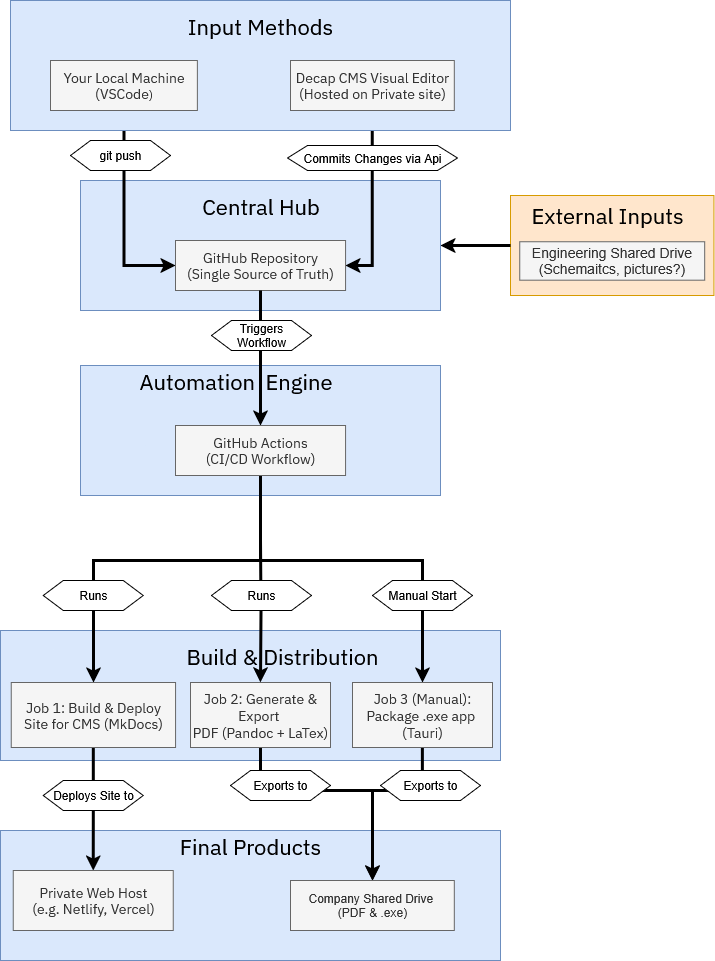

The diagram above was exported from draw.io. Its source (the exported page's mxGraphModel, read from the mxfile embedded in the PNG):
<mxGraphModel dx="1186" dy="749" grid="1" gridSize="10" guides="1" tooltips="1" connect="1" arrows="1" fold="1" page="1" pageScale="1" pageWidth="827" pageHeight="1169" math="0" shadow="0">
  <root>
    <mxCell id="0" />
    <mxCell id="1" parent="0" />
    <mxCell id="2" value="" style="group" vertex="1" connectable="0" parent="1">
      <mxGeometry x="20" y="270" width="713.44" height="960" as="geometry" />
    </mxCell>
    <mxCell id="3" value="" style="rounded=0;whiteSpace=wrap;html=1;fillColor=#dae8fc;strokeColor=#6c8ebf;movable=1;resizable=1;rotatable=1;deletable=1;editable=1;locked=0;connectable=1;container=0;" vertex="1" parent="2">
      <mxGeometry x="80" y="180" width="360" height="130" as="geometry" />
    </mxCell>
    <mxCell id="4" style="edgeStyle=orthogonalEdgeStyle;rounded=0;orthogonalLoop=1;jettySize=auto;html=1;entryX=0;entryY=0.5;entryDx=0;entryDy=0;strokeWidth=3;jumpStyle=arc;" edge="1" parent="2" source="9" target="12">
      <mxGeometry relative="1" as="geometry" />
    </mxCell>
    <mxCell id="5" style="edgeStyle=orthogonalEdgeStyle;rounded=0;orthogonalLoop=1;jettySize=auto;html=1;entryX=1;entryY=0.5;entryDx=0;entryDy=0;strokeWidth=3;jumpStyle=arc;" edge="1" parent="2" source="11" target="12">
      <mxGeometry relative="1" as="geometry" />
    </mxCell>
    <mxCell id="6" value="git push" style="shape=hexagon;perimeter=hexagonPerimeter2;whiteSpace=wrap;html=1;fixedSize=1;container=0;" vertex="1" parent="2">
      <mxGeometry x="70" y="140" width="100" height="30" as="geometry" />
    </mxCell>
    <mxCell id="7" value="Commits Changes via Api" style="shape=hexagon;perimeter=hexagonPerimeter2;whiteSpace=wrap;html=1;fixedSize=1;container=0;" vertex="1" parent="2">
      <mxGeometry x="286.92" y="145" width="170" height="25" as="geometry" />
    </mxCell>
    <mxCell id="8" value="" style="rounded=0;whiteSpace=wrap;html=1;fillColor=#dae8fc;strokeColor=#6c8ebf;movable=1;resizable=1;rotatable=1;deletable=1;editable=1;locked=0;connectable=1;container=0;" vertex="1" parent="2">
      <mxGeometry x="10" width="500" height="130" as="geometry" />
    </mxCell>
    <mxCell id="9" value="&lt;div&gt;&lt;font style=&quot;font-size: 14px;&quot; face=&quot;IBM Plex Sans&quot;&gt;Your Local Machine&lt;/font&gt;&lt;/div&gt;&lt;div&gt;&lt;font face=&quot;IBM Plex Sans&quot;&gt;&lt;font style=&quot;font-size: 14px;&quot;&gt;(VSCode&lt;/font&gt;)&lt;/font&gt;&lt;/div&gt;" style="rounded=0;whiteSpace=wrap;html=1;fillColor=#f5f5f5;strokeColor=#666666;movable=1;resizable=1;rotatable=1;deletable=1;editable=1;locked=0;connectable=1;fontColor=#333333;container=0;" vertex="1" parent="2">
      <mxGeometry x="49.99857142857144" y="60" width="146.875" height="50" as="geometry" />
    </mxCell>
    <mxCell id="10" value="&lt;font style=&quot;font-size: 22px;&quot; face=&quot;IBM Plex Sans&quot;&gt;Input Methods&lt;/font&gt;" style="text;html=1;align=center;verticalAlign=middle;whiteSpace=wrap;rounded=0;container=0;" vertex="1" parent="2">
      <mxGeometry x="161.7857142857143" y="10" width="196.42857142857142" height="30" as="geometry" />
    </mxCell>
    <mxCell id="11" value="&lt;div&gt;&lt;font data-font-src=&quot;https://fonts.googleapis.com/css?family=+IBM+Plex+Sans+&quot; face=&quot;IBM Plex Sans&quot; style=&quot;font-size: 14px;&quot;&gt;Decap CMS Visual Editor&lt;/font&gt;&lt;/div&gt;&lt;div&gt;&lt;font data-font-src=&quot;https://fonts.googleapis.com/css?family=+IBM+Plex+Sans+&quot; face=&quot;IBM Plex Sans&quot; style=&quot;font-size: 14px;&quot;&gt;(Hosted on Private site)&lt;/font&gt;&lt;/div&gt;" style="rounded=0;whiteSpace=wrap;html=1;fillColor=#f5f5f5;strokeColor=#666666;movable=1;resizable=1;rotatable=1;deletable=1;editable=1;locked=0;connectable=1;fontColor=#333333;container=0;" vertex="1" parent="2">
      <mxGeometry x="290.0028571428572" y="60" width="163.83928571428572" height="50" as="geometry" />
    </mxCell>
    <mxCell id="12" value="&lt;div&gt;&lt;font data-font-src=&quot;https://fonts.googleapis.com/css?family=+IBM+Plex+Sans+&quot; face=&quot;IBM Plex Sans&quot; style=&quot;font-size: 14px;&quot;&gt;GitHub Repository&lt;/font&gt;&lt;/div&gt;&lt;div&gt;&lt;font data-font-src=&quot;https://fonts.googleapis.com/css?family=+IBM+Plex+Sans+&quot; face=&quot;IBM Plex Sans&quot; style=&quot;font-size: 14px;&quot;&gt;(Single Source of Truth)&lt;/font&gt;&lt;/div&gt;" style="rounded=0;whiteSpace=wrap;html=1;fillColor=#f5f5f5;strokeColor=#666666;movable=1;resizable=1;rotatable=1;deletable=1;editable=1;locked=0;connectable=1;fontColor=#333333;container=0;" vertex="1" parent="2">
      <mxGeometry x="174.98000000000002" y="240" width="170.04" height="50" as="geometry" />
    </mxCell>
    <mxCell id="13" value="&lt;div&gt;&lt;font face=&quot;IBM Plex Sans&quot; style=&quot;font-size: 22px;&quot; data-font-src=&quot;https://fonts.googleapis.com/css?family=+IBM+Plex+Sans+&quot;&gt;Central Hub&lt;/font&gt;&lt;/div&gt;" style="text;html=1;align=center;verticalAlign=middle;whiteSpace=wrap;rounded=0;container=0;" vertex="1" parent="2">
      <mxGeometry x="150.71428571428572" y="190" width="218.57142857142856" height="30" as="geometry" />
    </mxCell>
    <mxCell id="14" value="" style="rounded=0;whiteSpace=wrap;html=1;fillColor=#dae8fc;strokeColor=#6c8ebf;movable=1;resizable=1;rotatable=1;deletable=1;editable=1;locked=0;connectable=1;container=0;" vertex="1" parent="2">
      <mxGeometry y="830" width="500" height="130" as="geometry" />
    </mxCell>
    <mxCell id="15" value="&lt;div&gt;&lt;font style=&quot;font-size: 14px;&quot; face=&quot;IBM Plex Sans&quot;&gt;Private Web Host&lt;/font&gt;&lt;/div&gt;&lt;div&gt;&lt;font style=&quot;font-size: 14px;&quot; face=&quot;IBM Plex Sans&quot;&gt;(e.g. Netlify, Vercel)&lt;/font&gt;&lt;/div&gt;" style="rounded=0;whiteSpace=wrap;html=1;fillColor=#f5f5f5;strokeColor=#666666;movable=1;resizable=1;rotatable=1;deletable=1;editable=1;locked=0;connectable=1;fontColor=#333333;container=0;" vertex="1" parent="2">
      <mxGeometry x="12.819999999999993" y="870" width="160" height="60" as="geometry" />
    </mxCell>
    <mxCell id="16" value="&lt;font data-font-src=&quot;https://fonts.googleapis.com/css?family=+IBM+Plex+Sans+&quot; face=&quot;IBM Plex Sans&quot; style=&quot;font-size: 22px;&quot;&gt;Final Products&lt;/font&gt;" style="text;html=1;align=center;verticalAlign=middle;whiteSpace=wrap;rounded=0;container=0;" vertex="1" parent="2">
      <mxGeometry x="151.7857142857143" y="830" width="196.42857142857142" height="30" as="geometry" />
    </mxCell>
    <mxCell id="17" value="&lt;div&gt;Company Shared Drive&amp;nbsp;&lt;/div&gt;&lt;div&gt;(PDF &amp;amp; .exe)&lt;/div&gt;" style="rounded=0;whiteSpace=wrap;html=1;fillColor=#f5f5f5;strokeColor=#666666;movable=1;resizable=1;rotatable=1;deletable=1;editable=1;locked=0;connectable=1;fontColor=#333333;container=0;" vertex="1" parent="2">
      <mxGeometry x="290.0028571428571" y="880" width="163.83928571428572" height="50" as="geometry" />
    </mxCell>
    <mxCell id="18" value="" style="rounded=0;whiteSpace=wrap;html=1;fillColor=#dae8fc;strokeColor=#6c8ebf;movable=1;resizable=1;rotatable=1;deletable=1;editable=1;locked=0;connectable=1;container=0;" vertex="1" parent="2">
      <mxGeometry y="630" width="500" height="130" as="geometry" />
    </mxCell>
    <mxCell id="19" style="edgeStyle=orthogonalEdgeStyle;rounded=0;orthogonalLoop=1;jettySize=auto;html=1;strokeWidth=3;" edge="1" parent="2" source="20" target="17">
      <mxGeometry relative="1" as="geometry">
        <Array as="points">
          <mxPoint x="260" y="790" />
          <mxPoint x="372" y="790" />
        </Array>
      </mxGeometry>
    </mxCell>
    <mxCell id="20" value="&lt;div&gt;&lt;font style=&quot;font-size: 14px;&quot; face=&quot;IBM Plex Sans&quot;&gt;Job 2: Generate &amp;amp; Export&amp;nbsp;&lt;/font&gt;&lt;/div&gt;&lt;div&gt;&lt;font style=&quot;font-size: 14px;&quot; face=&quot;IBM Plex Sans&quot;&gt;PDF (Pandoc + LaTex)&lt;/font&gt;&lt;/div&gt;" style="rounded=0;whiteSpace=wrap;html=1;fillColor=#f5f5f5;strokeColor=#666666;movable=1;resizable=1;rotatable=1;deletable=1;editable=1;locked=0;connectable=1;fontColor=#333333;container=0;" vertex="1" parent="2">
      <mxGeometry x="190" y="682" width="140" height="65" as="geometry" />
    </mxCell>
    <mxCell id="21" style="edgeStyle=orthogonalEdgeStyle;rounded=0;orthogonalLoop=1;jettySize=auto;html=1;strokeWidth=3;" edge="1" parent="2" source="22" target="15">
      <mxGeometry relative="1" as="geometry" />
    </mxCell>
    <mxCell id="22" value="&lt;font data-font-src=&quot;https://fonts.googleapis.com/css?family=+IBM+Plex+Sans+&quot; face=&quot;IBM Plex Sans&quot; style=&quot;font-size: 14px;&quot;&gt;Job 1: Build &amp;amp; Deploy Site for CMS (MkDocs)&lt;/font&gt;" style="rounded=0;whiteSpace=wrap;html=1;fillColor=#f5f5f5;strokeColor=#666666;movable=1;resizable=1;rotatable=1;deletable=1;editable=1;locked=0;connectable=1;fontColor=#333333;container=0;" vertex="1" parent="2">
      <mxGeometry x="10.656551724137927" y="682" width="164.3189655172414" height="65" as="geometry" />
    </mxCell>
    <mxCell id="23" value="" style="rounded=0;whiteSpace=wrap;html=1;fillColor=#dae8fc;strokeColor=#6c8ebf;movable=1;resizable=1;rotatable=1;deletable=1;editable=1;locked=0;connectable=1;container=0;" vertex="1" parent="2">
      <mxGeometry x="80" y="365" width="360" height="130" as="geometry" />
    </mxCell>
    <mxCell id="24" style="edgeStyle=orthogonalEdgeStyle;rounded=0;orthogonalLoop=1;jettySize=auto;html=1;strokeWidth=3;" edge="1" parent="2" source="26" target="22">
      <mxGeometry relative="1" as="geometry">
        <Array as="points">
          <mxPoint x="260" y="560" />
          <mxPoint x="93" y="560" />
        </Array>
      </mxGeometry>
    </mxCell>
    <mxCell id="25" style="edgeStyle=orthogonalEdgeStyle;rounded=0;orthogonalLoop=1;jettySize=auto;html=1;exitX=0.5;exitY=1;exitDx=0;exitDy=0;strokeWidth=3;" edge="1" parent="2" source="26" target="33">
      <mxGeometry relative="1" as="geometry">
        <Array as="points">
          <mxPoint x="260" y="560" />
          <mxPoint x="422" y="560" />
        </Array>
      </mxGeometry>
    </mxCell>
    <mxCell id="26" value="&lt;div&gt;&lt;font data-font-src=&quot;https://fonts.googleapis.com/css?family=+IBM+Plex+Sans+&quot; face=&quot;IBM Plex Sans&quot; style=&quot;font-size: 14px;&quot;&gt;GitHub Actions&lt;/font&gt;&lt;/div&gt;&lt;div&gt;&lt;font data-font-src=&quot;https://fonts.googleapis.com/css?family=+IBM+Plex+Sans+&quot; face=&quot;IBM Plex Sans&quot; style=&quot;font-size: 14px;&quot;&gt;(CI/CD Workflow)&lt;/font&gt;&lt;/div&gt;" style="rounded=0;whiteSpace=wrap;html=1;fillColor=#f5f5f5;strokeColor=#666666;movable=1;resizable=1;rotatable=1;deletable=1;editable=1;locked=0;connectable=1;fontColor=#333333;container=0;" vertex="1" parent="2">
      <mxGeometry x="174.98000000000002" y="425" width="170.04" height="50" as="geometry" />
    </mxCell>
    <mxCell id="27" value="&lt;font data-font-src=&quot;https://fonts.googleapis.com/css?family=+IBM+Plex+Sans+&quot; face=&quot;IBM Plex Sans&quot; style=&quot;font-size: 22px;&quot;&gt;Automation&amp;nbsp; Engine&lt;/font&gt;" style="text;html=1;align=center;verticalAlign=middle;whiteSpace=wrap;rounded=0;container=0;" vertex="1" parent="2">
      <mxGeometry x="126.44428571428574" y="365" width="218.57142857142856" height="30" as="geometry" />
    </mxCell>
    <mxCell id="28" value="" style="group" vertex="1" connectable="0" parent="2">
      <mxGeometry x="510" y="195" width="203.44000000000005" height="100" as="geometry" />
    </mxCell>
    <mxCell id="29" value="" style="rounded=0;whiteSpace=wrap;html=1;fillColor=#ffe6cc;strokeColor=#d79b00;movable=1;resizable=1;rotatable=1;deletable=1;editable=1;locked=0;connectable=1;container=0;" vertex="1" parent="28">
      <mxGeometry width="203.44" height="100" as="geometry">
        <mxRectangle x="1480" y="330" width="50" height="40" as="alternateBounds" />
      </mxGeometry>
    </mxCell>
    <mxCell id="30" value="&lt;font style=&quot;font-size: 22px;&quot; face=&quot;IBM Plex Sans&quot;&gt;External Inputs&lt;/font&gt;" style="text;html=1;align=center;verticalAlign=middle;whiteSpace=wrap;rounded=0;container=0;" vertex="1" parent="28">
      <mxGeometry x="9.24727272727273" y="7.689795918367395" width="175.6981818181818" height="23.07755102040817" as="geometry" />
    </mxCell>
    <mxCell id="31" value="&lt;div&gt;&lt;font style=&quot;font-size: 14px;&quot;&gt;Engineering Shared Drive&lt;/font&gt;&lt;/div&gt;&lt;div&gt;&lt;font style=&quot;font-size: 14px;&quot;&gt;(Schemaitcs, pictures?)&lt;/font&gt;&lt;/div&gt;" style="rounded=0;whiteSpace=wrap;html=1;fillColor=#f5f5f5;strokeColor=#666666;movable=1;resizable=1;rotatable=1;deletable=1;editable=1;locked=0;connectable=1;fontColor=#333333;container=0;" vertex="1" parent="28">
      <mxGeometry x="9.24727272727273" y="46.15609756097558" width="184.94545454545454" height="38.45853658536586" as="geometry" />
    </mxCell>
    <mxCell id="32" style="edgeStyle=orthogonalEdgeStyle;rounded=0;orthogonalLoop=1;jettySize=auto;html=1;strokeWidth=3;" edge="1" parent="2" source="33" target="17">
      <mxGeometry relative="1" as="geometry">
        <Array as="points">
          <mxPoint x="422" y="790" />
          <mxPoint x="372" y="790" />
        </Array>
      </mxGeometry>
    </mxCell>
    <mxCell id="33" value="&lt;div&gt;&lt;font style=&quot;font-size: 14px;&quot; face=&quot;IBM Plex Sans&quot;&gt;Job 3 (Manual): Package .exe app&amp;nbsp;&lt;/font&gt;&lt;/div&gt;&lt;div&gt;&lt;font style=&quot;font-size: 14px;&quot; face=&quot;IBM Plex Sans&quot;&gt;(Tauri)&lt;/font&gt;&lt;/div&gt;" style="rounded=0;whiteSpace=wrap;html=1;fillColor=#f5f5f5;strokeColor=#666666;movable=1;resizable=1;rotatable=1;deletable=1;editable=1;locked=0;connectable=1;fontColor=#333333;container=0;" vertex="1" parent="2">
      <mxGeometry x="351.94" y="682" width="140" height="65" as="geometry" />
    </mxCell>
    <mxCell id="34" style="edgeStyle=orthogonalEdgeStyle;rounded=0;orthogonalLoop=1;jettySize=auto;html=1;exitX=0.5;exitY=1;exitDx=0;exitDy=0;strokeWidth=3;" edge="1" parent="2" target="20">
      <mxGeometry relative="1" as="geometry">
        <mxPoint x="260" y="540" as="sourcePoint" />
      </mxGeometry>
    </mxCell>
    <mxCell id="35" value="&lt;font data-font-src=&quot;https://fonts.googleapis.com/css?family=+IBM+Plex+Sans+&quot; face=&quot;IBM Plex Sans&quot; style=&quot;font-size: 22px;&quot;&gt;Build &amp;amp; Distribution&lt;/font&gt;" style="text;html=1;align=center;verticalAlign=middle;whiteSpace=wrap;rounded=0;container=0;" vertex="1" parent="2">
      <mxGeometry x="170" y="640" width="223.88" height="30" as="geometry" />
    </mxCell>
    <mxCell id="36" value="Runs" style="shape=hexagon;perimeter=hexagonPerimeter2;whiteSpace=wrap;html=1;fixedSize=1;container=0;" vertex="1" parent="2">
      <mxGeometry x="42.81999999999999" y="580" width="100" height="30" as="geometry" />
    </mxCell>
    <mxCell id="37" value="Runs" style="shape=hexagon;perimeter=hexagonPerimeter2;whiteSpace=wrap;html=1;fixedSize=1;container=0;" vertex="1" parent="2">
      <mxGeometry x="211" y="580" width="100" height="30" as="geometry" />
    </mxCell>
    <mxCell id="38" value="Manual Start" style="shape=hexagon;perimeter=hexagonPerimeter2;whiteSpace=wrap;html=1;fixedSize=1;container=0;" vertex="1" parent="2">
      <mxGeometry x="371.94" y="580" width="100" height="30" as="geometry" />
    </mxCell>
    <mxCell id="39" style="edgeStyle=orthogonalEdgeStyle;rounded=0;orthogonalLoop=1;jettySize=auto;html=1;exitX=0.5;exitY=1;exitDx=0;exitDy=0;strokeWidth=3;" edge="1" parent="2" source="12" target="26">
      <mxGeometry relative="1" as="geometry" />
    </mxCell>
    <mxCell id="40" value="&lt;div&gt;Triggers&lt;/div&gt;&lt;div&gt;Workflow&lt;/div&gt;" style="shape=hexagon;perimeter=hexagonPerimeter2;whiteSpace=wrap;html=1;fixedSize=1;container=0;" vertex="1" parent="2">
      <mxGeometry x="211" y="320" width="100" height="30" as="geometry" />
    </mxCell>
    <mxCell id="41" style="edgeStyle=orthogonalEdgeStyle;rounded=0;orthogonalLoop=1;jettySize=auto;html=1;exitX=0;exitY=0.5;exitDx=0;exitDy=0;entryX=1;entryY=0.5;entryDx=0;entryDy=0;strokeWidth=3;" edge="1" parent="2" source="29" target="3">
      <mxGeometry relative="1" as="geometry" />
    </mxCell>
    <mxCell id="42" value="Deploys Site to" style="shape=hexagon;perimeter=hexagonPerimeter2;whiteSpace=wrap;html=1;fixedSize=1;container=0;" vertex="1" parent="2">
      <mxGeometry x="42.81999999999999" y="780" width="100" height="30" as="geometry" />
    </mxCell>
    <mxCell id="43" value="Exports to" style="shape=hexagon;perimeter=hexagonPerimeter2;whiteSpace=wrap;html=1;fixedSize=1;container=0;" vertex="1" parent="2">
      <mxGeometry x="230" y="770" width="100" height="30" as="geometry" />
    </mxCell>
    <mxCell id="44" value="Exports to" style="shape=hexagon;perimeter=hexagonPerimeter2;whiteSpace=wrap;html=1;fixedSize=1;container=0;" vertex="1" parent="2">
      <mxGeometry x="380" y="770" width="100" height="30" as="geometry" />
    </mxCell>
  </root>
</mxGraphModel>